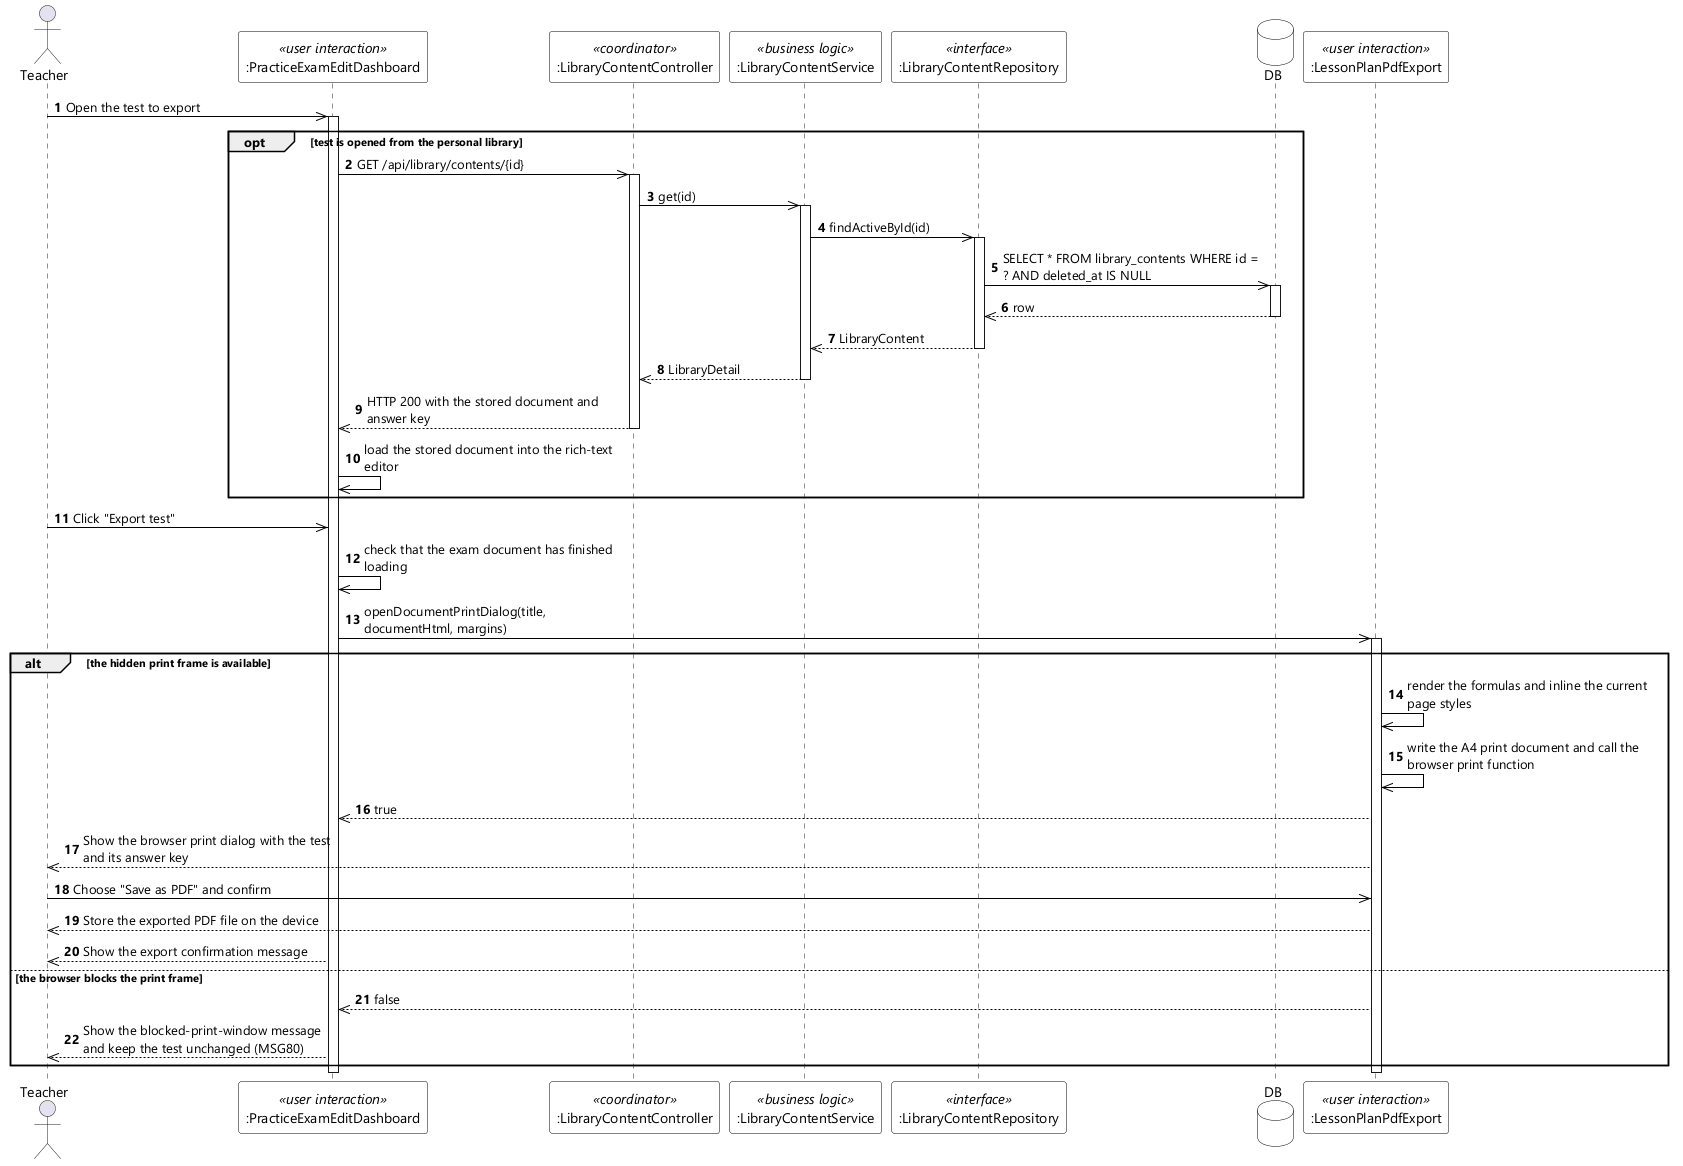

The diagram above was rendered by PlantUML. Its source (embedded in the PNG):
@startuml UC-20 Export Test - Sequence Diagram (stereo)
skinparamlocked dpi 96
skinparam defaultFontName "Segoe UI"
skinparam shadowing false
skinparam ParticipantBackgroundColor #FFFFFF
skinparam ParticipantBorderColor #000000
skinparam DatabaseBackgroundColor #FFFFFF
skinparam DatabaseBorderColor #000000
skinparam ArrowColor #000000
skinparam sequenceMessageAlign left
skinparam maxMessageSize 260

actor Teacher
participant ":PracticeExamEditDashboard" as EDT <<user interaction>>
participant ":LibraryContentController" as CTL <<coordinator>>
participant ":LibraryContentService" as SVC <<business logic>>
participant ":LibraryContentRepository" as REPO <<interface>>
database DB
participant ":LessonPlanPdfExport" as PRINT <<user interaction>>

autonumber
Teacher ->> EDT : Open the test to export
activate EDT

opt test is opened from the personal library
  EDT ->> CTL : GET /api/library/contents/{id}
  activate CTL
  CTL ->> SVC : get(id)
  activate SVC
  SVC ->> REPO : findActiveById(id)
  activate REPO
  REPO ->> DB : SELECT * FROM library_contents WHERE id = ? AND deleted_at IS NULL
  activate DB
  DB -->> REPO : row
  deactivate DB
  REPO -->> SVC : LibraryContent
  deactivate REPO
  SVC -->> CTL : LibraryDetail
  deactivate SVC
  CTL -->> EDT : HTTP 200 with the stored document and answer key
  deactivate CTL
  EDT ->> EDT : load the stored document into the rich-text editor
end

Teacher ->> EDT : Click "Export test"
EDT ->> EDT : check that the exam document has finished loading
EDT ->> PRINT : openDocumentPrintDialog(title, documentHtml, margins)
activate PRINT

alt the hidden print frame is available
  PRINT ->> PRINT : render the formulas and inline the current page styles
  PRINT ->> PRINT : write the A4 print document and call the browser print function
  PRINT -->> EDT : true
  PRINT -->> Teacher : Show the browser print dialog with the test and its answer key
  Teacher ->> PRINT : Choose "Save as PDF" and confirm
  PRINT -->> Teacher : Store the exported PDF file on the device
  EDT -->> Teacher : Show the export confirmation message

else the browser blocks the print frame
  PRINT -->> EDT : false
  EDT -->> Teacher : Show the blocked-print-window message and keep the test unchanged (MSG80)
end
deactivate PRINT
deactivate EDT
@enduml